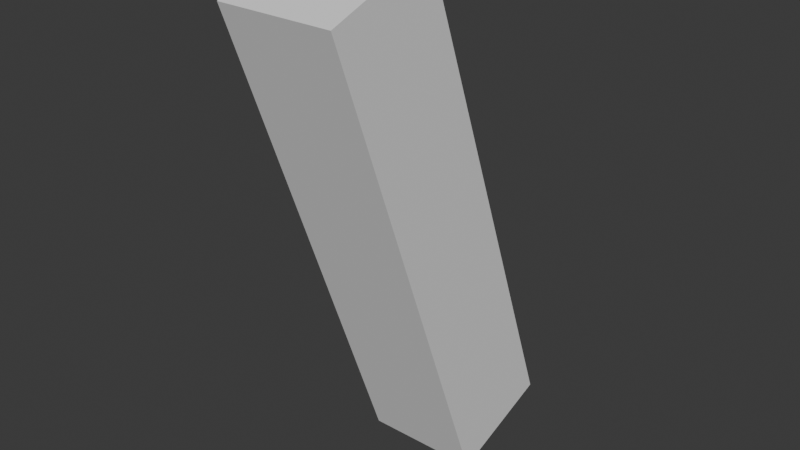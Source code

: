 # Source: torch_wall.blend  (saved by Blender 4.0.36; exported with 4.5.12 LTS)
import bpy
from mathutils import Matrix  # noqa: F401  (used for matrix-valued properties, if any)

bpy.ops.wm.read_factory_settings(use_empty=True)
scene = bpy.context.scene
scene.name = 'Scene'

# ---- collections
col_collection = bpy.data.collections.new('Collection'); scene.collection.children.link(col_collection)

# ---- world
world_world = bpy.data.worlds.new('World'); scene.world = world_world
world_world.use_nodes = True; world_world.node_tree.nodes.clear()
_N = world_world.node_tree.nodes; _L = world_world.node_tree.links
n0 = _N.new('ShaderNodeOutputWorld'); n0.name = 'World Output'; n0.location = (300, 300)
n1 = _N.new('ShaderNodeBackground'); n1.name = 'Background'; n1.location = (10, 300)
n1.inputs[0].default_value = (0.05088, 0.05088, 0.05088, 1.0)
_L.new(n1.outputs[0], n0.inputs[0])
n0.is_active_output = True
world_world.color = (0.05088, 0.05088, 0.05088)
world_world.use_sun_shadow = False
world_world.sun_shadow_jitter_overblur = 0.0

# ---- meshes
me_torch = bpy.data.meshes.new('torch')
me_torch.from_pydata([(0.0625, 0.6669, -0.3875), (0.0625, 0.1383, -0.5799), (0.0625, 0.6242, -0.2701), (0.0625, 0.09558, -0.4625), (-0.0625, 0.6669, -0.3875), (-0.0625, 0.1383, -0.5799), (-0.0625, 0.6242, -0.2701), (-0.0625, 0.09558, -0.4625)], [], [(0, 6, 2), (3, 7, 5), (3, 2, 6), (2, 1, 0), (0, 5, 4), (7, 6, 4), (0, 4, 6), (3, 5, 1), (3, 6, 7), (2, 3, 1), (0, 1, 5), (7, 4, 5)])
_uv = me_torch.uv_layers.new(name='UVMap')
_uv.uv.foreach_set('vector', [0.5625, 0.625, 0.4375, 0.5, 0.5625, 0.5, 0.5625, 0.0, 0.4375, 0.0, 0.4375, 0.125, 0.5625, 0.0, 0.5625, 0.625, 0.4375, 0.625, 0.5625, 0.625, 0.4375, 0.0, 0.4375, 0.625, 0.4375, 0.625, 0.5625, 0.0, 0.5625, 0.625, 0.4375, 0.0, 0.4375, 0.625, 0.5625, 0.625, 0.5625, 0.625, 0.4375, 0.625, 0.4375, 0.5, 0.5625, 0.0, 0.4375, 0.125, 0.5625, 0.125, 0.5625, 0.0, 0.4375, 0.625, 0.4375, 0.0, 0.5625, 0.625, 0.5625, 0.0, 0.4375, 0.0, 0.4375, 0.625, 0.4375, 0.0, 0.5625, 0.0, 0.4375, 0.0, 0.5625, 0.625, 0.5625, 0.0])
me_torch.update()
me_torch.normals_split_custom_set([tuple(v) for v in zip(*[iter([0.0, 0.9397, 0.342, 0.0, 0.9397, 0.342, 0.0, 0.9397, 0.342, 0.0, -0.9397, -0.342, 0.0, -0.9397, -0.342, 0.0, -0.9397, -0.342, 0.0, -0.342, 0.9397, 0.0, -0.342, 0.9397, 0.0, -0.342, 0.9397, 1.0, 0.0, 0.0, 1.0, 0.0, 0.0, 1.0, 0.0, 0.0, 0.0, 0.342, -0.9397, 0.0, 0.342, -0.9397, 0.0, 0.342, -0.9397, -1.0, 0.0, 0.0, -1.0, 0.0, 0.0, -1.0, 0.0, 0.0, 0.0, 0.9397, 0.342, 0.0, 0.9397, 0.342, 0.0, 0.9397, 0.342, 0.0, -0.9397, -0.342, 0.0, -0.9397, -0.342, 0.0, -0.9397, -0.342, 0.0, -0.342, 0.9397, 0.0, -0.342, 0.9397, 0.0, -0.342, 0.9397, 1.0, 0.0, 0.0, 1.0, 0.0, 0.0, 1.0, 0.0, 0.0, 0.0, 0.342, -0.9397, 0.0, 0.342, -0.9397, 0.0, 0.342, -0.9397, -1.0, 0.0, 0.0, -1.0, 0.0, 0.0, -1.0, 0.0, 0.0])] * 3)])

# ---- objects
ob_torch = bpy.data.objects.new('torch', me_torch)

# ---- transforms, parenting, visibility, modifiers, constraints
ob_torch.location = (0.0, 0.0, 0.0)
ob_torch.rotation_euler = (1.571, -0.0, 0.0)

# ---- collection membership
col_collection.objects.link(ob_torch)

# ---- scene / render settings (as saved in the file)
scene.frame_start = 1; scene.frame_end = 250; scene.frame_set(1)
scene.render.engine = 'BLENDER_EEVEE_NEXT'
scene.cycles.sampling_pattern = 'TABULATED_SOBOL'
bpy.context.view_layer.update()

# ---- added for rendering (the .blend has no active camera and no usable light): camera, sun
cam_auto = bpy.data.cameras.new('AutoCamera')
cam_auto.lens = 50.0
cam_auto.sensor_width = 36.0
cam_auto.clip_end = 1000.0
ob_auto_camera = bpy.data.objects.new('AutoCamera', cam_auto)
scene.collection.objects.link(ob_auto_camera)
ob_auto_camera.location = (0.612362, -0.309834, 0.871139)
ob_auto_camera.rotation_euler = (1.09748, -7.21219e-08, 0.694738)
scene.camera = ob_auto_camera
light_auto_sun = bpy.data.lights.new('AutoSun', 'SUN')
light_auto_sun.energy = 3.0
light_auto_sun.angle = 0.0523599
ob_auto_sun = bpy.data.objects.new('AutoSun', light_auto_sun)
scene.collection.objects.link(ob_auto_sun)
ob_auto_sun.rotation_euler = (0.872665, 0.174533, 0.523599)
bpy.context.view_layer.update()
